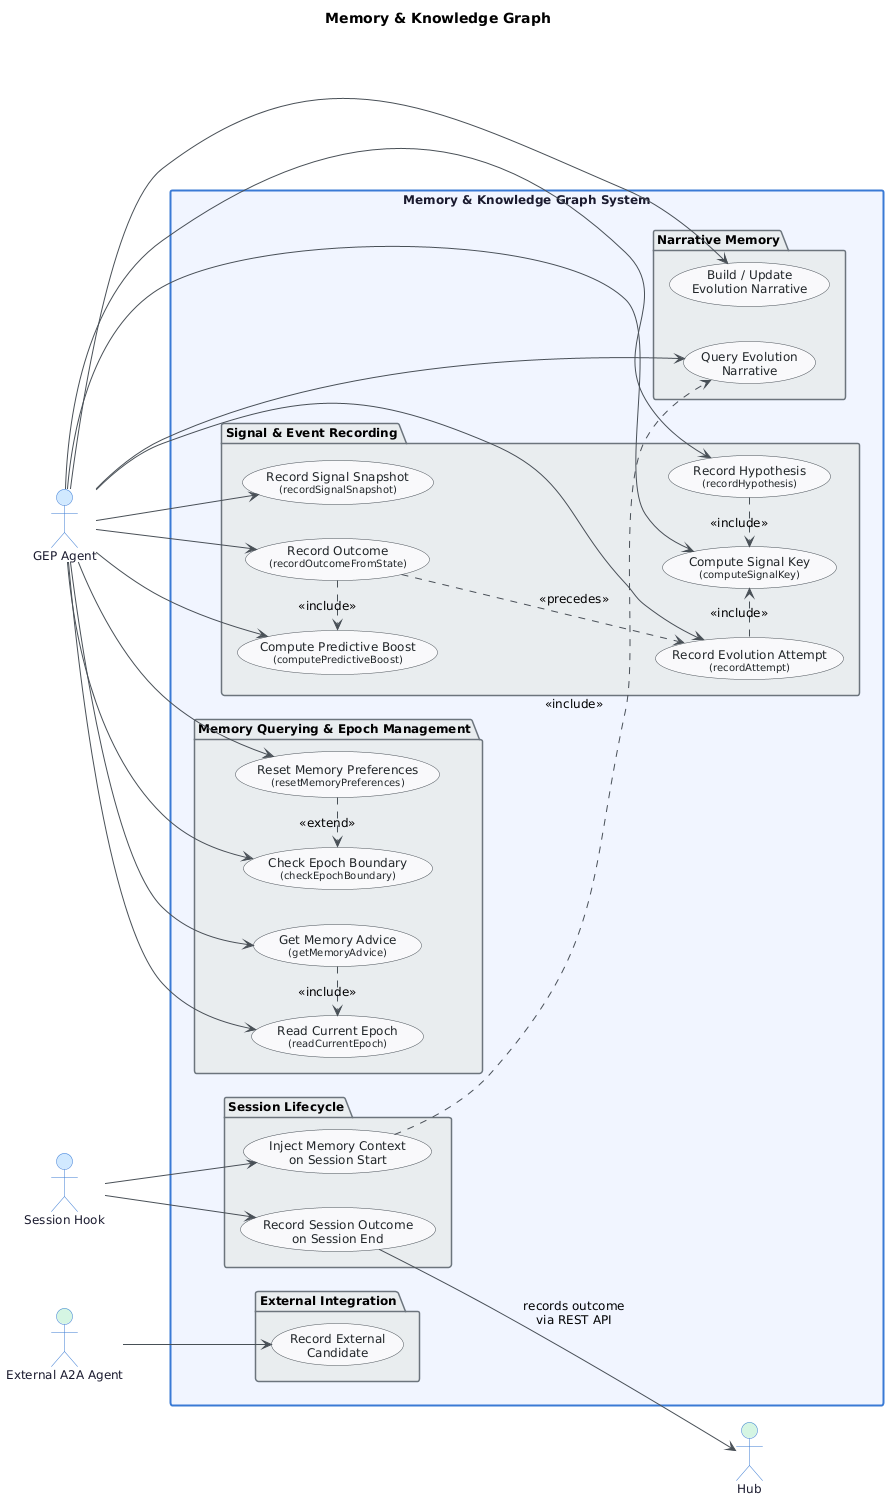

The diagram above was rendered by PlantUML. Its source (embedded in the PNG):
@startuml
skinparam classAttributeIconSize 0
skinparam shadowing false
skinparam defaultFontName "Segoe UI"
skinparam defaultFontSize 12
skinparam backgroundColor #FEFEFE
skinparam class {
    BackgroundColor #F8F9FA
    BorderColor #495057
    ArrowColor #495057
    FontColor #212529
}
skinparam package {
    BackgroundColor #E9ECEF
    BorderColor #6C757D
}
skinparam actor {
    BackgroundColor #D0E8FF
    BorderColor #3A7BD5
    FontColor #1A1A2E
}
skinparam usecase {
    BackgroundColor #F8F9FA
    BorderColor #495057
    FontColor #212529
    ArrowColor #495057
}
skinparam rectangle {
    BackgroundColor #F0F4FF
    BorderColor #3A7BD5
    FontColor #1A1A2E
    BorderThickness 2
}

title Memory & Knowledge Graph

left to right direction

' ── Actors ──────────────────────────────────────────
actor "GEP Agent" as gepAgent
actor "Session Hook" as sessionHook

actor "External A2A Agent" as a2aAgent #D5F5E3
actor "Hub" as hub #D5F5E3

' ── System Boundary ──────────────────────────────────
rectangle "Memory & Knowledge Graph System" {

    ' ── Signal & Event Recording ─────────────────────
    package "Signal & Event Recording" {
        usecase "Compute Signal Key\n<size:10>(computeSignalKey)</size>" as UC01
        usecase "Record Signal Snapshot\n<size:10>(recordSignalSnapshot)</size>" as UC02
        usecase "Record Hypothesis\n<size:10>(recordHypothesis)</size>" as UC03
        usecase "Record Evolution Attempt\n<size:10>(recordAttempt)</size>" as UC04
        usecase "Record Outcome\n<size:10>(recordOutcomeFromState)</size>" as UC05
        usecase "Compute Predictive Boost\n<size:10>(computePredictiveBoost)</size>" as UC06
    }

    ' ── Memory Querying & Epoch Management ───────────
    package "Memory Querying & Epoch Management" {
        usecase "Get Memory Advice\n<size:10>(getMemoryAdvice)</size>" as UC07
        usecase "Read Current Epoch\n<size:10>(readCurrentEpoch)</size>" as UC10
        usecase "Check Epoch Boundary\n<size:10>(checkEpochBoundary)</size>" as UC08
        usecase "Reset Memory Preferences\n<size:10>(resetMemoryPreferences)</size>" as UC09
    }

    ' ── Session Lifecycle ─────────────────────────────
    package "Session Lifecycle" {
        usecase "Inject Memory Context\non Session Start" as UC12
        usecase "Record Session Outcome\non Session End" as UC13
    }

    ' ── Narrative Memory ─────────────────────────────
    package "Narrative Memory" {
        usecase "Build / Update\nEvolution Narrative" as UC14
        usecase "Query Evolution\nNarrative" as UC15
    }

    ' ── External Integration ─────────────────────────
    package "External Integration" {
        usecase "Record External\nCandidate" as UC11
    }
}

' ── Actor → Use Case associations ────────────────────

gepAgent --> UC01
gepAgent --> UC02
gepAgent --> UC03
gepAgent --> UC04
gepAgent --> UC05
gepAgent --> UC06
gepAgent --> UC07
gepAgent --> UC08
gepAgent --> UC09
gepAgent --> UC10
gepAgent --> UC14
gepAgent --> UC15

sessionHook --> UC12
sessionHook --> UC13

a2aAgent --> UC11

UC13 --> hub : records outcome\nvia REST API

' ── Include / Extend relationships ───────────────────

UC03 .> UC01 : <<include>>
UC04 .> UC01 : <<include>>
UC05 .> UC06 : <<include>>
UC07 .> UC10 : <<include>>
UC09 .> UC08 : <<extend>>

' UC05 depends on state written by UC04
UC05 ..> UC04 : <<precedes>>

' Narrative is queried to inject context
UC12 ..> UC15 : <<include>>
@enduml